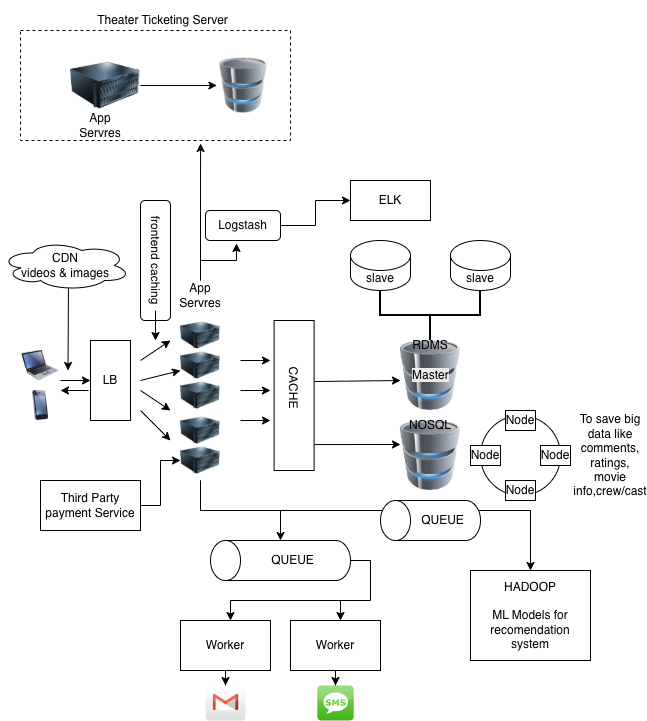

The diagram above was exported from draw.io. Its source (the exported page's mxGraphModel, read from the mxfile embedded in the PNG):
<mxGraphModel dx="934" dy="1779" grid="1" gridSize="10" guides="1" tooltips="1" connect="1" arrows="1" fold="1" page="1" pageScale="1" pageWidth="827" pageHeight="1169" math="0" shadow="0">
  <root>
    <mxCell id="0" />
    <mxCell id="1" parent="0" />
    <mxCell id="wwqfrU7qcOVtxPYnFjKL-1" parent="1" style="image;html=1;image=img/lib/clip_art/computers/Laptop_128x128.png" value="" vertex="1">
      <mxGeometry height="30" width="40" x="40" y="210" as="geometry" />
    </mxCell>
    <mxCell id="wwqfrU7qcOVtxPYnFjKL-2" parent="1" style="image;html=1;image=img/lib/clip_art/telecommunication/iPhone_128x128.png" value="" vertex="1">
      <mxGeometry height="30" width="40" x="40" y="250" as="geometry" />
    </mxCell>
    <mxCell id="wwqfrU7qcOVtxPYnFjKL-3" parent="1" style="rounded=0;whiteSpace=wrap;html=1;direction=south;" value="LB" vertex="1">
      <mxGeometry height="80" width="40" x="110" y="200" as="geometry" />
    </mxCell>
    <mxCell id="wwqfrU7qcOVtxPYnFjKL-11" parent="1" style="image;html=1;image=img/lib/clip_art/computers/Server_128x128.png" value="" vertex="1">
      <mxGeometry height="50" width="40" x="200" y="200" as="geometry" />
    </mxCell>
    <mxCell id="wwqfrU7qcOVtxPYnFjKL-12" parent="1" style="image;html=1;image=img/lib/clip_art/computers/Server_128x128.png" value="" vertex="1">
      <mxGeometry height="50" width="40" x="200" y="230" as="geometry" />
    </mxCell>
    <mxCell id="wwqfrU7qcOVtxPYnFjKL-13" parent="1" style="image;html=1;image=img/lib/clip_art/computers/Server_128x128.png" value="" vertex="1">
      <mxGeometry height="40" width="40" x="200" y="270" as="geometry" />
    </mxCell>
    <mxCell id="wwqfrU7qcOVtxPYnFjKL-44" edge="1" parent="1" source="wwqfrU7qcOVtxPYnFjKL-14" style="edgeStyle=orthogonalEdgeStyle;rounded=0;orthogonalLoop=1;jettySize=auto;html=1;" target="wwqfrU7qcOVtxPYnFjKL-43" value="">
      <mxGeometry relative="1" as="geometry" />
    </mxCell>
    <mxCell id="wwqfrU7qcOVtxPYnFjKL-83" edge="1" parent="1" source="wwqfrU7qcOVtxPYnFjKL-14" style="edgeStyle=orthogonalEdgeStyle;rounded=0;orthogonalLoop=1;jettySize=auto;html=1;entryX=0.5;entryY=0;entryDx=0;entryDy=0;" target="wwqfrU7qcOVtxPYnFjKL-81">
      <mxGeometry relative="1" as="geometry">
        <Array as="points">
          <mxPoint x="220" y="370" />
          <mxPoint x="550" y="370" />
        </Array>
      </mxGeometry>
    </mxCell>
    <mxCell id="wwqfrU7qcOVtxPYnFjKL-14" parent="1" style="image;html=1;image=img/lib/clip_art/computers/Server_128x128.png" value="" vertex="1">
      <mxGeometry height="40" width="40" x="200" y="300" as="geometry" />
    </mxCell>
    <mxCell id="wwqfrU7qcOVtxPYnFjKL-17" parent="1" style="image;html=1;image=img/lib/clip_art/computers/Server_128x128.png" value="" vertex="1">
      <mxGeometry height="50" width="40" x="200" y="170" as="geometry" />
    </mxCell>
    <mxCell id="wwqfrU7qcOVtxPYnFjKL-18" parent="1" style="text;html=1;whiteSpace=wrap;strokeColor=none;fillColor=none;align=center;verticalAlign=middle;rounded=0;" value="App Servres" vertex="1">
      <mxGeometry height="30" width="60" x="190" y="140" as="geometry" />
    </mxCell>
    <mxCell id="wwqfrU7qcOVtxPYnFjKL-19" edge="1" parent="1" source="wwqfrU7qcOVtxPYnFjKL-1" style="endArrow=classic;html=1;rounded=0;exitX=1;exitY=1;exitDx=0;exitDy=0;entryX=0.5;entryY=1;entryDx=0;entryDy=0;" target="wwqfrU7qcOVtxPYnFjKL-3" value="">
      <mxGeometry height="50" relative="1" width="50" as="geometry">
        <mxPoint x="410" y="320" as="sourcePoint" />
        <mxPoint x="90" y="330" as="targetPoint" />
      </mxGeometry>
    </mxCell>
    <mxCell id="wwqfrU7qcOVtxPYnFjKL-21" edge="1" parent="1" style="endArrow=classic;html=1;rounded=0;" value="">
      <mxGeometry height="50" relative="1" width="50" as="geometry">
        <mxPoint x="108" y="250" as="sourcePoint" />
        <mxPoint x="80" y="250" as="targetPoint" />
      </mxGeometry>
    </mxCell>
    <mxCell id="wwqfrU7qcOVtxPYnFjKL-23" edge="1" parent="1" style="endArrow=classic;html=1;rounded=0;exitX=1;exitY=1;exitDx=0;exitDy=0;" value="">
      <mxGeometry height="50" relative="1" width="50" as="geometry">
        <mxPoint x="160" y="220" as="sourcePoint" />
        <mxPoint x="190" y="200" as="targetPoint" />
      </mxGeometry>
    </mxCell>
    <mxCell id="wwqfrU7qcOVtxPYnFjKL-24" edge="1" parent="1" style="endArrow=classic;html=1;rounded=0;entryX=0;entryY=0;entryDx=0;entryDy=0;" target="wwqfrU7qcOVtxPYnFjKL-12" value="">
      <mxGeometry height="50" relative="1" width="50" as="geometry">
        <mxPoint x="160" y="240" as="sourcePoint" />
        <mxPoint x="180" y="240" as="targetPoint" />
      </mxGeometry>
    </mxCell>
    <mxCell id="wwqfrU7qcOVtxPYnFjKL-25" edge="1" parent="1" style="endArrow=classic;html=1;rounded=0;" value="">
      <mxGeometry height="50" relative="1" width="50" as="geometry">
        <mxPoint x="160" y="250" as="sourcePoint" />
        <mxPoint x="190" y="270" as="targetPoint" />
      </mxGeometry>
    </mxCell>
    <mxCell id="wwqfrU7qcOVtxPYnFjKL-26" edge="1" parent="1" style="endArrow=classic;html=1;rounded=0;exitX=1;exitY=1;exitDx=0;exitDy=0;" value="">
      <mxGeometry height="50" relative="1" width="50" as="geometry">
        <mxPoint x="160" y="270" as="sourcePoint" />
        <mxPoint x="190" y="300" as="targetPoint" />
      </mxGeometry>
    </mxCell>
    <mxCell id="wwqfrU7qcOVtxPYnFjKL-27" parent="1" style="rounded=0;whiteSpace=wrap;html=1;direction=south;" value="" vertex="1">
      <mxGeometry height="150" width="40" x="293.6" y="180" as="geometry" />
    </mxCell>
    <mxCell id="wwqfrU7qcOVtxPYnFjKL-38" edge="1" parent="1" source="wwqfrU7qcOVtxPYnFjKL-28" style="rounded=0;orthogonalLoop=1;jettySize=auto;html=1;exitX=0.397;exitY=-0.104;exitDx=0;exitDy=0;exitPerimeter=0;">
      <mxGeometry relative="1" as="geometry">
        <mxPoint x="420" y="240" as="targetPoint" />
      </mxGeometry>
    </mxCell>
    <mxCell id="wwqfrU7qcOVtxPYnFjKL-28" parent="1" style="text;html=1;whiteSpace=wrap;strokeColor=none;fillColor=none;align=center;verticalAlign=middle;rounded=0;rotation=90;" value="CACHE" vertex="1">
      <mxGeometry height="33.75" width="63.2" x="282" y="230.65" as="geometry" />
    </mxCell>
    <mxCell id="wwqfrU7qcOVtxPYnFjKL-31" parent="1" style="image;html=1;image=img/lib/clip_art/computers/Database_128x128.png" value="" vertex="1">
      <mxGeometry height="70" width="60" x="420" y="200" as="geometry" />
    </mxCell>
    <mxCell id="wwqfrU7qcOVtxPYnFjKL-32" parent="1" style="text;html=1;whiteSpace=wrap;strokeColor=none;fillColor=none;align=center;verticalAlign=middle;rounded=0;" value="RDMS" vertex="1">
      <mxGeometry height="10" width="20" x="440" y="200" as="geometry" />
    </mxCell>
    <mxCell id="wwqfrU7qcOVtxPYnFjKL-33" parent="1" style="image;html=1;image=img/lib/clip_art/computers/Database_128x128.png" value="" vertex="1">
      <mxGeometry height="70" width="80" x="410" y="280" as="geometry" />
    </mxCell>
    <mxCell id="wwqfrU7qcOVtxPYnFjKL-34" parent="1" style="text;html=1;whiteSpace=wrap;strokeColor=none;fillColor=none;align=center;verticalAlign=middle;rounded=0;" value="NOSQL" vertex="1">
      <mxGeometry height="10" width="30" x="435" y="280" as="geometry" />
    </mxCell>
    <mxCell id="wwqfrU7qcOVtxPYnFjKL-39" edge="1" parent="1" source="wwqfrU7qcOVtxPYnFjKL-27" style="rounded=0;orthogonalLoop=1;jettySize=auto;html=1;exitX=0.827;exitY=-0.01;exitDx=0;exitDy=0;exitPerimeter=0;">
      <mxGeometry relative="1" as="geometry">
        <mxPoint x="340" y="300" as="sourcePoint" />
        <mxPoint x="420" y="304" as="targetPoint" />
      </mxGeometry>
    </mxCell>
    <mxCell id="wwqfrU7qcOVtxPYnFjKL-40" edge="1" parent="1" style="endArrow=classic;html=1;rounded=0;" value="">
      <mxGeometry height="50" relative="1" width="50" as="geometry">
        <mxPoint x="260" y="220" as="sourcePoint" />
        <mxPoint x="290" y="220" as="targetPoint" />
      </mxGeometry>
    </mxCell>
    <mxCell id="wwqfrU7qcOVtxPYnFjKL-41" edge="1" parent="1" style="endArrow=classic;html=1;rounded=0;" value="">
      <mxGeometry height="50" relative="1" width="50" as="geometry">
        <mxPoint x="260" y="250" as="sourcePoint" />
        <mxPoint x="290" y="250" as="targetPoint" />
      </mxGeometry>
    </mxCell>
    <mxCell id="wwqfrU7qcOVtxPYnFjKL-42" edge="1" parent="1" style="endArrow=classic;html=1;rounded=0;" value="">
      <mxGeometry height="50" relative="1" width="50" as="geometry">
        <mxPoint x="260" y="280" as="sourcePoint" />
        <mxPoint x="290" y="280" as="targetPoint" />
      </mxGeometry>
    </mxCell>
    <mxCell id="wwqfrU7qcOVtxPYnFjKL-58" edge="1" parent="1" source="wwqfrU7qcOVtxPYnFjKL-43" style="edgeStyle=orthogonalEdgeStyle;rounded=0;orthogonalLoop=1;jettySize=auto;html=1;exitX=0.5;exitY=1;exitDx=0;exitDy=0;exitPerimeter=0;">
      <mxGeometry relative="1" as="geometry">
        <Array as="points">
          <mxPoint x="390" y="420" />
          <mxPoint x="390" y="460" />
          <mxPoint x="250" y="460" />
        </Array>
        <mxPoint x="250" y="480" as="targetPoint" />
      </mxGeometry>
    </mxCell>
    <mxCell id="wwqfrU7qcOVtxPYnFjKL-43" parent="1" style="shape=cylinder3;whiteSpace=wrap;html=1;boundedLbl=1;backgroundOutline=1;size=15;direction=north;" value="QUEUE" vertex="1">
      <mxGeometry height="40" width="140" x="230" y="400" as="geometry" />
    </mxCell>
    <mxCell id="wwqfrU7qcOVtxPYnFjKL-45" parent="1" style="shape=cylinder3;whiteSpace=wrap;html=1;boundedLbl=1;backgroundOutline=1;size=15;" value="slave" vertex="1">
      <mxGeometry height="50" width="60" x="370" y="100" as="geometry" />
    </mxCell>
    <mxCell id="wwqfrU7qcOVtxPYnFjKL-48" parent="1" style="shape=cylinder3;whiteSpace=wrap;html=1;boundedLbl=1;backgroundOutline=1;size=15;" value="slave" vertex="1">
      <mxGeometry height="50" width="60" x="470" y="100.00000000000001" as="geometry" />
    </mxCell>
    <mxCell id="wwqfrU7qcOVtxPYnFjKL-50" parent="1" style="text;whiteSpace=wrap;html=1;" value="&lt;span style=&quot;color: rgb(0, 0, 0); font-family: Helvetica; font-size: 12px; font-style: normal; font-variant-ligatures: normal; font-variant-caps: normal; font-weight: 400; letter-spacing: normal; orphans: 2; text-align: center; text-indent: 0px; text-transform: none; widows: 2; word-spacing: 0px; -webkit-text-stroke-width: 0px; white-space: normal; background-color: rgb(236, 236, 236); text-decoration-thickness: initial; text-decoration-style: initial; text-decoration-color: initial; float: none; display: inline !important;&quot;&gt;Master&lt;/span&gt;" vertex="1">
      <mxGeometry height="10" width="40" x="430" y="220.65" as="geometry" />
    </mxCell>
    <mxCell id="wwqfrU7qcOVtxPYnFjKL-52" parent="1" style="strokeWidth=2;html=1;shape=mxgraph.flowchart.annotation_2;align=left;labelPosition=right;pointerEvents=1;direction=north;" value="" vertex="1">
      <mxGeometry height="50" width="100" x="400" y="150" as="geometry" />
    </mxCell>
    <mxCell id="wwqfrU7qcOVtxPYnFjKL-53" parent="1" style="ellipse;whiteSpace=wrap;html=1;aspect=fixed;" value="" vertex="1">
      <mxGeometry height="80" width="80" x="500" y="275" as="geometry" />
    </mxCell>
    <mxCell id="wwqfrU7qcOVtxPYnFjKL-54" parent="1" style="rounded=0;whiteSpace=wrap;html=1;" value="Node" vertex="1">
      <mxGeometry height="20" width="30" x="560" y="305" as="geometry" />
    </mxCell>
    <mxCell id="wwqfrU7qcOVtxPYnFjKL-55" parent="1" style="rounded=0;whiteSpace=wrap;html=1;" value="Node" vertex="1">
      <mxGeometry height="20" width="30" x="490" y="305" as="geometry" />
    </mxCell>
    <mxCell id="wwqfrU7qcOVtxPYnFjKL-56" parent="1" style="rounded=0;whiteSpace=wrap;html=1;" value="Node" vertex="1">
      <mxGeometry height="20" width="30" x="525" y="340" as="geometry" />
    </mxCell>
    <mxCell id="wwqfrU7qcOVtxPYnFjKL-57" parent="1" style="rounded=0;whiteSpace=wrap;html=1;" value="Node" vertex="1">
      <mxGeometry height="20" width="30" x="525" y="270" as="geometry" />
    </mxCell>
    <mxCell id="wwqfrU7qcOVtxPYnFjKL-66" edge="1" parent="1" source="wwqfrU7qcOVtxPYnFjKL-59" style="edgeStyle=orthogonalEdgeStyle;rounded=0;orthogonalLoop=1;jettySize=auto;html=1;exitX=0.5;exitY=1;exitDx=0;exitDy=0;" target="wwqfrU7qcOVtxPYnFjKL-62">
      <mxGeometry relative="1" as="geometry" />
    </mxCell>
    <mxCell id="wwqfrU7qcOVtxPYnFjKL-59" parent="1" style="rounded=0;whiteSpace=wrap;html=1;" value="Worker" vertex="1">
      <mxGeometry height="50" width="90" x="200" y="480" as="geometry" />
    </mxCell>
    <mxCell id="wwqfrU7qcOVtxPYnFjKL-60" edge="1" parent="1" style="endArrow=classic;html=1;rounded=0;" value="">
      <mxGeometry height="50" relative="1" width="50" as="geometry">
        <mxPoint x="360" y="460" as="sourcePoint" />
        <mxPoint x="360" y="480" as="targetPoint" />
      </mxGeometry>
    </mxCell>
    <mxCell id="wwqfrU7qcOVtxPYnFjKL-64" edge="1" parent="1" source="wwqfrU7qcOVtxPYnFjKL-61" style="edgeStyle=orthogonalEdgeStyle;rounded=0;orthogonalLoop=1;jettySize=auto;html=1;exitX=0.5;exitY=1;exitDx=0;exitDy=0;" target="wwqfrU7qcOVtxPYnFjKL-63">
      <mxGeometry relative="1" as="geometry" />
    </mxCell>
    <mxCell id="wwqfrU7qcOVtxPYnFjKL-61" parent="1" style="rounded=0;whiteSpace=wrap;html=1;" value="Worker" vertex="1">
      <mxGeometry height="50" width="90" x="310" y="480" as="geometry" />
    </mxCell>
    <mxCell id="wwqfrU7qcOVtxPYnFjKL-62" parent="1" style="dashed=0;outlineConnect=0;html=1;align=center;labelPosition=center;verticalLabelPosition=bottom;verticalAlign=top;shape=mxgraph.webicons.gmail;gradientColor=#DFDEDE" value="" vertex="1">
      <mxGeometry height="35" width="40" x="225" y="545" as="geometry" />
    </mxCell>
    <mxCell id="wwqfrU7qcOVtxPYnFjKL-63" parent="1" style="dashed=0;outlineConnect=0;html=1;align=center;labelPosition=center;verticalLabelPosition=bottom;verticalAlign=top;shape=mxgraph.webicons.sms;fillColor=#86D466;gradientColor=#42B418" value="" vertex="1">
      <mxGeometry height="35" width="36.4" x="336.8" y="545" as="geometry" />
    </mxCell>
    <mxCell id="wwqfrU7qcOVtxPYnFjKL-73" edge="1" parent="1" style="rounded=0;orthogonalLoop=1;jettySize=auto;html=1;">
      <mxGeometry relative="1" as="geometry">
        <mxPoint x="88" y="140" as="sourcePoint" />
        <mxPoint x="87.5" y="230" as="targetPoint" />
      </mxGeometry>
    </mxCell>
    <mxCell id="wwqfrU7qcOVtxPYnFjKL-67" parent="1" style="ellipse;shape=cloud;whiteSpace=wrap;html=1;" value="CDN&lt;div&gt;videos &amp;amp; images&lt;/div&gt;" vertex="1">
      <mxGeometry height="50" width="130" x="20" y="100" as="geometry" />
    </mxCell>
    <mxCell id="wwqfrU7qcOVtxPYnFjKL-68" parent="1" style="rounded=0;whiteSpace=wrap;html=1;" value="ELK" vertex="1">
      <mxGeometry height="40" width="80" x="370" y="40" as="geometry" />
    </mxCell>
    <mxCell id="wwqfrU7qcOVtxPYnFjKL-70" edge="1" parent="1" source="wwqfrU7qcOVtxPYnFjKL-69" style="edgeStyle=orthogonalEdgeStyle;rounded=0;orthogonalLoop=1;jettySize=auto;html=1;entryX=0;entryY=0.5;entryDx=0;entryDy=0;" target="wwqfrU7qcOVtxPYnFjKL-68">
      <mxGeometry relative="1" as="geometry" />
    </mxCell>
    <mxCell id="wwqfrU7qcOVtxPYnFjKL-69" parent="1" style="rounded=1;whiteSpace=wrap;html=1;" value="Logstash" vertex="1">
      <mxGeometry height="30" width="75" x="225" y="70" as="geometry" />
    </mxCell>
    <mxCell id="wwqfrU7qcOVtxPYnFjKL-71" edge="1" parent="1" source="wwqfrU7qcOVtxPYnFjKL-18" style="edgeStyle=orthogonalEdgeStyle;rounded=0;orthogonalLoop=1;jettySize=auto;html=1;exitX=0.5;exitY=0;exitDx=0;exitDy=0;entryX=0.413;entryY=1.1;entryDx=0;entryDy=0;entryPerimeter=0;" target="wwqfrU7qcOVtxPYnFjKL-69">
      <mxGeometry relative="1" as="geometry">
        <Array as="points">
          <mxPoint x="220" y="120" />
          <mxPoint x="256" y="120" />
        </Array>
      </mxGeometry>
    </mxCell>
    <mxCell id="wwqfrU7qcOVtxPYnFjKL-74" parent="1" style="rounded=1;whiteSpace=wrap;html=1;direction=south;" value="" vertex="1">
      <mxGeometry height="120" width="30" x="160" y="60" as="geometry" />
    </mxCell>
    <mxCell id="wwqfrU7qcOVtxPYnFjKL-76" edge="1" parent="1" source="wwqfrU7qcOVtxPYnFjKL-75" style="edgeStyle=orthogonalEdgeStyle;rounded=0;orthogonalLoop=1;jettySize=auto;html=1;">
      <mxGeometry relative="1" as="geometry">
        <mxPoint x="175" y="200" as="targetPoint" />
      </mxGeometry>
    </mxCell>
    <mxCell id="wwqfrU7qcOVtxPYnFjKL-75" parent="1" style="text;html=1;whiteSpace=wrap;strokeColor=none;fillColor=none;align=center;verticalAlign=middle;rounded=0;rotation=90;" value="frontend caching" vertex="1">
      <mxGeometry height="20" width="100" x="125" y="110" as="geometry" />
    </mxCell>
    <mxCell id="wwqfrU7qcOVtxPYnFjKL-79" edge="1" parent="1" source="wwqfrU7qcOVtxPYnFjKL-78" style="edgeStyle=orthogonalEdgeStyle;rounded=0;orthogonalLoop=1;jettySize=auto;html=1;entryX=0;entryY=0.5;entryDx=0;entryDy=0;" target="wwqfrU7qcOVtxPYnFjKL-14">
      <mxGeometry relative="1" as="geometry" />
    </mxCell>
    <mxCell id="wwqfrU7qcOVtxPYnFjKL-78" parent="1" style="rounded=0;whiteSpace=wrap;html=1;" value="Third Party payment Service" vertex="1">
      <mxGeometry height="50" width="100" x="60" y="340" as="geometry" />
    </mxCell>
    <mxCell id="wwqfrU7qcOVtxPYnFjKL-80" parent="1" style="text;html=1;whiteSpace=wrap;strokeColor=none;fillColor=none;align=center;verticalAlign=middle;rounded=0;" value="To save big data like comments, ratings, movie info,crew/cast" vertex="1">
      <mxGeometry height="30" width="60" x="600" y="300" as="geometry" />
    </mxCell>
    <mxCell id="wwqfrU7qcOVtxPYnFjKL-81" parent="1" style="rounded=0;whiteSpace=wrap;html=1;" value="HADOOP&lt;div&gt;&lt;br&gt;&lt;div&gt;ML Models for recomendation system&lt;/div&gt;&lt;/div&gt;" vertex="1">
      <mxGeometry height="90" width="120" x="490" y="430" as="geometry" />
    </mxCell>
    <mxCell id="wwqfrU7qcOVtxPYnFjKL-84" parent="1" style="shape=cylinder3;whiteSpace=wrap;html=1;boundedLbl=1;backgroundOutline=1;size=15;direction=north;" value="QUEUE" vertex="1">
      <mxGeometry height="40" width="100" x="400" y="360" as="geometry" />
    </mxCell>
    <mxCell id="wwqfrU7qcOVtxPYnFjKL-85" parent="1" style="rounded=0;whiteSpace=wrap;html=1;dashed=1;" value="" vertex="1">
      <mxGeometry height="110" width="270" x="40" y="-110" as="geometry" />
    </mxCell>
    <mxCell id="wwqfrU7qcOVtxPYnFjKL-95" edge="1" parent="1" source="wwqfrU7qcOVtxPYnFjKL-86" style="edgeStyle=orthogonalEdgeStyle;rounded=0;orthogonalLoop=1;jettySize=auto;html=1;" target="wwqfrU7qcOVtxPYnFjKL-87">
      <mxGeometry relative="1" as="geometry" />
    </mxCell>
    <mxCell id="wwqfrU7qcOVtxPYnFjKL-86" parent="1" style="image;html=1;image=img/lib/clip_art/computers/Server_128x128.png" value="" vertex="1">
      <mxGeometry height="70" width="70" x="90" y="-90" as="geometry" />
    </mxCell>
    <mxCell id="wwqfrU7qcOVtxPYnFjKL-87" parent="1" style="image;html=1;image=img/lib/clip_art/computers/Database_128x128.png" value="" vertex="1">
      <mxGeometry height="55" width="53.6" x="236.4" y="-82.5" as="geometry" />
    </mxCell>
    <mxCell id="wwqfrU7qcOVtxPYnFjKL-88" parent="1" style="text;html=1;whiteSpace=wrap;strokeColor=none;fillColor=none;align=center;verticalAlign=middle;rounded=0;" value="Theater Ticketing Server" vertex="1">
      <mxGeometry height="40" width="145" x="110" y="-140" as="geometry" />
    </mxCell>
    <mxCell id="wwqfrU7qcOVtxPYnFjKL-97" parent="1" style="text;html=1;whiteSpace=wrap;strokeColor=none;fillColor=none;align=center;verticalAlign=middle;rounded=0;" value="App Servres" vertex="1">
      <mxGeometry height="10" width="20" x="110" y="-20" as="geometry" />
    </mxCell>
    <mxCell id="wwqfrU7qcOVtxPYnFjKL-99" edge="1" parent="1" source="wwqfrU7qcOVtxPYnFjKL-18" style="edgeStyle=orthogonalEdgeStyle;rounded=0;orthogonalLoop=1;jettySize=auto;html=1;entryX=0.667;entryY=1.027;entryDx=0;entryDy=0;entryPerimeter=0;" target="wwqfrU7qcOVtxPYnFjKL-85">
      <mxGeometry relative="1" as="geometry" />
    </mxCell>
  </root>
</mxGraphModel>